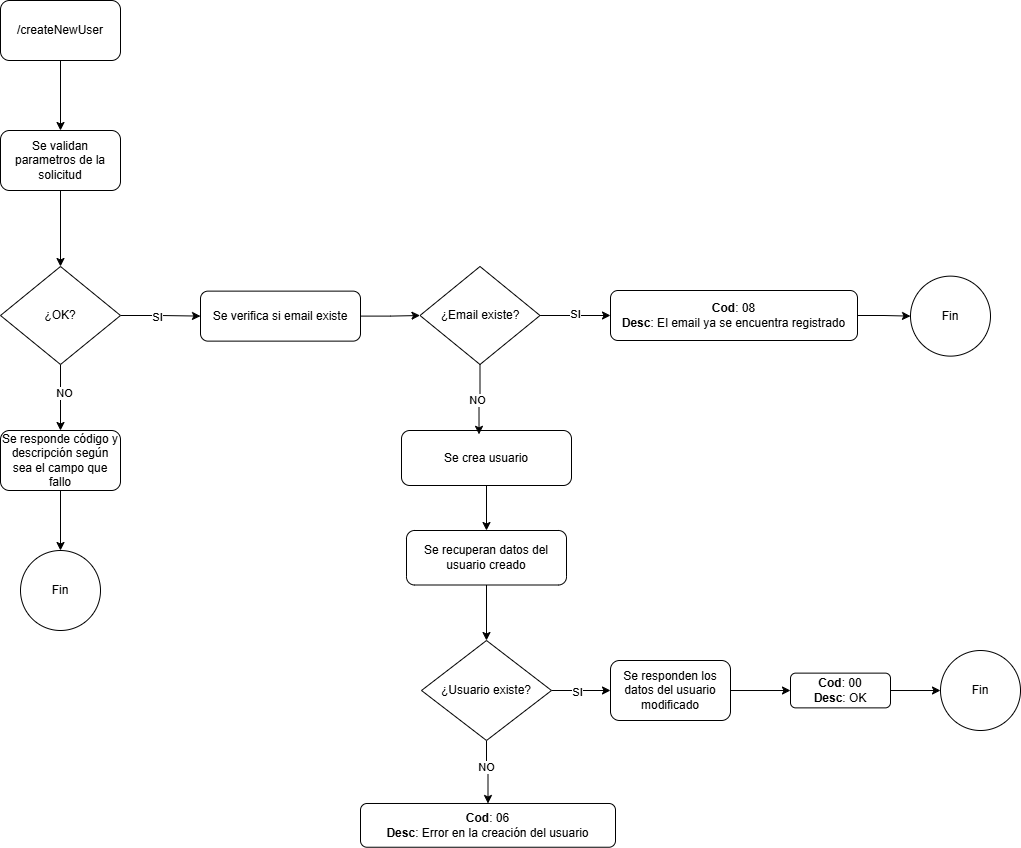

The diagram above was exported from draw.io. Its source (the exported page's mxGraphModel, read from the mxfile embedded in the PNG):
<mxGraphModel dx="2049" dy="576" grid="1" gridSize="10" guides="1" tooltips="1" connect="1" arrows="1" fold="1" page="1" pageScale="1" pageWidth="827" pageHeight="1169" math="0" shadow="0">
  <root>
    <mxCell id="0" />
    <mxCell id="1" parent="0" />
    <mxCell id="g4yqEMwqTpDv4uGZ42SM-3" style="edgeStyle=orthogonalEdgeStyle;rounded=0;orthogonalLoop=1;jettySize=auto;html=1;entryX=0;entryY=0.5;entryDx=0;entryDy=0;" edge="1" parent="1" source="g4yqEMwqTpDv4uGZ42SM-1" target="g4yqEMwqTpDv4uGZ42SM-2">
      <mxGeometry relative="1" as="geometry" />
    </mxCell>
    <mxCell id="g4yqEMwqTpDv4uGZ42SM-1" value="Se verifica si email existe" style="rounded=1;whiteSpace=wrap;html=1;" vertex="1" parent="1">
      <mxGeometry x="-590" y="360.63" width="160" height="50" as="geometry" />
    </mxCell>
    <mxCell id="g4yqEMwqTpDv4uGZ42SM-30" style="edgeStyle=orthogonalEdgeStyle;rounded=0;orthogonalLoop=1;jettySize=auto;html=1;entryX=0;entryY=0.5;entryDx=0;entryDy=0;" edge="1" parent="1" source="g4yqEMwqTpDv4uGZ42SM-2" target="g4yqEMwqTpDv4uGZ42SM-5">
      <mxGeometry relative="1" as="geometry" />
    </mxCell>
    <mxCell id="g4yqEMwqTpDv4uGZ42SM-32" value="SI" style="edgeLabel;html=1;align=center;verticalAlign=middle;resizable=0;points=[];" vertex="1" connectable="0" parent="g4yqEMwqTpDv4uGZ42SM-30">
      <mxGeometry x="0.0057" y="2" relative="1" as="geometry">
        <mxPoint as="offset" />
      </mxGeometry>
    </mxCell>
    <mxCell id="g4yqEMwqTpDv4uGZ42SM-2" value="¿Email existe?" style="rhombus;whiteSpace=wrap;html=1;" vertex="1" parent="1">
      <mxGeometry x="-370.5" y="336" width="120" height="98" as="geometry" />
    </mxCell>
    <mxCell id="g4yqEMwqTpDv4uGZ42SM-34" style="edgeStyle=orthogonalEdgeStyle;rounded=0;orthogonalLoop=1;jettySize=auto;html=1;entryX=0;entryY=0.5;entryDx=0;entryDy=0;" edge="1" parent="1" source="g4yqEMwqTpDv4uGZ42SM-5" target="g4yqEMwqTpDv4uGZ42SM-6">
      <mxGeometry relative="1" as="geometry" />
    </mxCell>
    <mxCell id="g4yqEMwqTpDv4uGZ42SM-5" value="&lt;b&gt;Cod&lt;/b&gt;: 08&lt;div&gt;&lt;b&gt;Desc&lt;/b&gt;: El email ya se encuentra registrado&lt;/div&gt;" style="rounded=1;whiteSpace=wrap;html=1;align=center;" vertex="1" parent="1">
      <mxGeometry x="-180" y="360" width="247" height="50" as="geometry" />
    </mxCell>
    <mxCell id="g4yqEMwqTpDv4uGZ42SM-6" value="Fin" style="ellipse;whiteSpace=wrap;html=1;aspect=fixed;" vertex="1" parent="1">
      <mxGeometry x="120" y="345.63" width="80" height="80" as="geometry" />
    </mxCell>
    <mxCell id="g4yqEMwqTpDv4uGZ42SM-9" style="edgeStyle=orthogonalEdgeStyle;rounded=0;orthogonalLoop=1;jettySize=auto;html=1;entryX=0.5;entryY=0;entryDx=0;entryDy=0;" edge="1" parent="1" source="g4yqEMwqTpDv4uGZ42SM-8" target="g4yqEMwqTpDv4uGZ42SM-42">
      <mxGeometry relative="1" as="geometry" />
    </mxCell>
    <mxCell id="g4yqEMwqTpDv4uGZ42SM-8" value="/createNewUser" style="rounded=1;whiteSpace=wrap;html=1;" vertex="1" parent="1">
      <mxGeometry x="-790" y="70" width="120" height="60" as="geometry" />
    </mxCell>
    <mxCell id="g4yqEMwqTpDv4uGZ42SM-35" style="edgeStyle=orthogonalEdgeStyle;rounded=0;orthogonalLoop=1;jettySize=auto;html=1;entryX=0.5;entryY=0;entryDx=0;entryDy=0;" edge="1" parent="1" source="g4yqEMwqTpDv4uGZ42SM-11" target="g4yqEMwqTpDv4uGZ42SM-14">
      <mxGeometry relative="1" as="geometry" />
    </mxCell>
    <mxCell id="g4yqEMwqTpDv4uGZ42SM-11" value="Se crea usuario" style="rounded=1;whiteSpace=wrap;html=1;" vertex="1" parent="1">
      <mxGeometry x="-389" y="500" width="170" height="55" as="geometry" />
    </mxCell>
    <mxCell id="g4yqEMwqTpDv4uGZ42SM-38" value="" style="edgeStyle=orthogonalEdgeStyle;rounded=0;orthogonalLoop=1;jettySize=auto;html=1;" edge="1" parent="1" source="g4yqEMwqTpDv4uGZ42SM-13" target="g4yqEMwqTpDv4uGZ42SM-22">
      <mxGeometry relative="1" as="geometry" />
    </mxCell>
    <mxCell id="g4yqEMwqTpDv4uGZ42SM-41" value="SI" style="edgeLabel;html=1;align=center;verticalAlign=middle;resizable=0;points=[];" vertex="1" connectable="0" parent="g4yqEMwqTpDv4uGZ42SM-38">
      <mxGeometry x="-0.1418" y="-1" relative="1" as="geometry">
        <mxPoint as="offset" />
      </mxGeometry>
    </mxCell>
    <mxCell id="g4yqEMwqTpDv4uGZ42SM-39" value="" style="edgeStyle=orthogonalEdgeStyle;rounded=0;orthogonalLoop=1;jettySize=auto;html=1;" edge="1" parent="1" source="g4yqEMwqTpDv4uGZ42SM-13" target="g4yqEMwqTpDv4uGZ42SM-17">
      <mxGeometry relative="1" as="geometry" />
    </mxCell>
    <mxCell id="g4yqEMwqTpDv4uGZ42SM-40" value="NO" style="edgeLabel;html=1;align=center;verticalAlign=middle;resizable=0;points=[];" vertex="1" connectable="0" parent="g4yqEMwqTpDv4uGZ42SM-39">
      <mxGeometry x="-0.1998" y="-1" relative="1" as="geometry">
        <mxPoint as="offset" />
      </mxGeometry>
    </mxCell>
    <mxCell id="g4yqEMwqTpDv4uGZ42SM-13" value="¿Usuario existe?" style="rhombus;whiteSpace=wrap;html=1;" vertex="1" parent="1">
      <mxGeometry x="-369" y="710" width="130" height="100" as="geometry" />
    </mxCell>
    <mxCell id="g4yqEMwqTpDv4uGZ42SM-36" style="edgeStyle=orthogonalEdgeStyle;rounded=0;orthogonalLoop=1;jettySize=auto;html=1;entryX=0.5;entryY=0;entryDx=0;entryDy=0;" edge="1" parent="1" source="g4yqEMwqTpDv4uGZ42SM-14" target="g4yqEMwqTpDv4uGZ42SM-13">
      <mxGeometry relative="1" as="geometry" />
    </mxCell>
    <mxCell id="g4yqEMwqTpDv4uGZ42SM-14" value="Se recuperan datos del usuario creado" style="whiteSpace=wrap;html=1;rounded=1;" vertex="1" parent="1">
      <mxGeometry x="-384" y="600" width="160" height="54.5" as="geometry" />
    </mxCell>
    <mxCell id="g4yqEMwqTpDv4uGZ42SM-17" value="&lt;b&gt;Cod&lt;/b&gt;: 06&lt;div&gt;&lt;b&gt;Desc&lt;/b&gt;: Error en la creación del usuario&lt;/div&gt;" style="rounded=1;whiteSpace=wrap;html=1;" vertex="1" parent="1">
      <mxGeometry x="-430" y="872.99" width="255" height="43.75" as="geometry" />
    </mxCell>
    <mxCell id="g4yqEMwqTpDv4uGZ42SM-26" style="edgeStyle=orthogonalEdgeStyle;rounded=0;orthogonalLoop=1;jettySize=auto;html=1;entryX=0;entryY=0.5;entryDx=0;entryDy=0;" edge="1" parent="1" source="g4yqEMwqTpDv4uGZ42SM-22" target="g4yqEMwqTpDv4uGZ42SM-25">
      <mxGeometry relative="1" as="geometry" />
    </mxCell>
    <mxCell id="g4yqEMwqTpDv4uGZ42SM-22" value="Se responden los datos del usuario modificado" style="rounded=1;whiteSpace=wrap;html=1;" vertex="1" parent="1">
      <mxGeometry x="-180" y="730" width="120" height="60" as="geometry" />
    </mxCell>
    <mxCell id="g4yqEMwqTpDv4uGZ42SM-28" value="" style="edgeStyle=orthogonalEdgeStyle;rounded=0;orthogonalLoop=1;jettySize=auto;html=1;" edge="1" parent="1" source="g4yqEMwqTpDv4uGZ42SM-25" target="g4yqEMwqTpDv4uGZ42SM-27">
      <mxGeometry relative="1" as="geometry" />
    </mxCell>
    <mxCell id="g4yqEMwqTpDv4uGZ42SM-25" value="&lt;b&gt;Cod&lt;/b&gt;: 00&lt;div&gt;&lt;b&gt;Desc&lt;/b&gt;: OK&lt;/div&gt;" style="rounded=1;whiteSpace=wrap;html=1;" vertex="1" parent="1">
      <mxGeometry y="742.63" width="100" height="34.75" as="geometry" />
    </mxCell>
    <mxCell id="g4yqEMwqTpDv4uGZ42SM-27" value="Fin" style="ellipse;whiteSpace=wrap;html=1;rounded=1;" vertex="1" parent="1">
      <mxGeometry x="150" y="720.005" width="80" height="80" as="geometry" />
    </mxCell>
    <mxCell id="g4yqEMwqTpDv4uGZ42SM-31" style="edgeStyle=orthogonalEdgeStyle;rounded=0;orthogonalLoop=1;jettySize=auto;html=1;entryX=0.456;entryY=0.07;entryDx=0;entryDy=0;entryPerimeter=0;" edge="1" parent="1" source="g4yqEMwqTpDv4uGZ42SM-2" target="g4yqEMwqTpDv4uGZ42SM-11">
      <mxGeometry relative="1" as="geometry" />
    </mxCell>
    <mxCell id="g4yqEMwqTpDv4uGZ42SM-33" value="NO" style="edgeLabel;html=1;align=center;verticalAlign=middle;resizable=0;points=[];" vertex="1" connectable="0" parent="g4yqEMwqTpDv4uGZ42SM-31">
      <mxGeometry x="0.0171" y="-2" relative="1" as="geometry">
        <mxPoint as="offset" />
      </mxGeometry>
    </mxCell>
    <mxCell id="g4yqEMwqTpDv4uGZ42SM-44" value="" style="edgeStyle=orthogonalEdgeStyle;rounded=0;orthogonalLoop=1;jettySize=auto;html=1;" edge="1" parent="1" source="g4yqEMwqTpDv4uGZ42SM-42" target="g4yqEMwqTpDv4uGZ42SM-43">
      <mxGeometry relative="1" as="geometry" />
    </mxCell>
    <mxCell id="g4yqEMwqTpDv4uGZ42SM-42" value="Se validan parametros de la solicitud" style="rounded=1;whiteSpace=wrap;html=1;" vertex="1" parent="1">
      <mxGeometry x="-790" y="200" width="120" height="60" as="geometry" />
    </mxCell>
    <mxCell id="g4yqEMwqTpDv4uGZ42SM-45" value="" style="edgeStyle=orthogonalEdgeStyle;rounded=0;orthogonalLoop=1;jettySize=auto;html=1;" edge="1" parent="1" source="g4yqEMwqTpDv4uGZ42SM-43" target="g4yqEMwqTpDv4uGZ42SM-1">
      <mxGeometry relative="1" as="geometry" />
    </mxCell>
    <mxCell id="g4yqEMwqTpDv4uGZ42SM-46" value="SI" style="edgeLabel;html=1;align=center;verticalAlign=middle;resizable=0;points=[];" vertex="1" connectable="0" parent="g4yqEMwqTpDv4uGZ42SM-45">
      <mxGeometry x="-0.1058" y="-1" relative="1" as="geometry">
        <mxPoint as="offset" />
      </mxGeometry>
    </mxCell>
    <mxCell id="g4yqEMwqTpDv4uGZ42SM-50" value="" style="edgeStyle=orthogonalEdgeStyle;rounded=0;orthogonalLoop=1;jettySize=auto;html=1;" edge="1" parent="1" source="g4yqEMwqTpDv4uGZ42SM-43" target="g4yqEMwqTpDv4uGZ42SM-49">
      <mxGeometry relative="1" as="geometry" />
    </mxCell>
    <mxCell id="g4yqEMwqTpDv4uGZ42SM-51" value="NO" style="edgeLabel;html=1;align=center;verticalAlign=middle;resizable=0;points=[];" vertex="1" connectable="0" parent="g4yqEMwqTpDv4uGZ42SM-50">
      <mxGeometry x="-0.1395" y="3" relative="1" as="geometry">
        <mxPoint as="offset" />
      </mxGeometry>
    </mxCell>
    <mxCell id="g4yqEMwqTpDv4uGZ42SM-43" value="¿OK?" style="rhombus;whiteSpace=wrap;html=1;" vertex="1" parent="1">
      <mxGeometry x="-790" y="336" width="120" height="98" as="geometry" />
    </mxCell>
    <mxCell id="g4yqEMwqTpDv4uGZ42SM-53" style="edgeStyle=orthogonalEdgeStyle;rounded=0;orthogonalLoop=1;jettySize=auto;html=1;entryX=0.5;entryY=0;entryDx=0;entryDy=0;" edge="1" parent="1" source="g4yqEMwqTpDv4uGZ42SM-49" target="g4yqEMwqTpDv4uGZ42SM-52">
      <mxGeometry relative="1" as="geometry" />
    </mxCell>
    <mxCell id="g4yqEMwqTpDv4uGZ42SM-49" value="Se responde código y descripción según sea el campo que fallo" style="rounded=1;whiteSpace=wrap;html=1;" vertex="1" parent="1">
      <mxGeometry x="-790" y="500" width="120" height="60" as="geometry" />
    </mxCell>
    <mxCell id="g4yqEMwqTpDv4uGZ42SM-52" value="Fin" style="ellipse;whiteSpace=wrap;html=1;aspect=fixed;" vertex="1" parent="1">
      <mxGeometry x="-770" y="620" width="80" height="80" as="geometry" />
    </mxCell>
  </root>
</mxGraphModel>